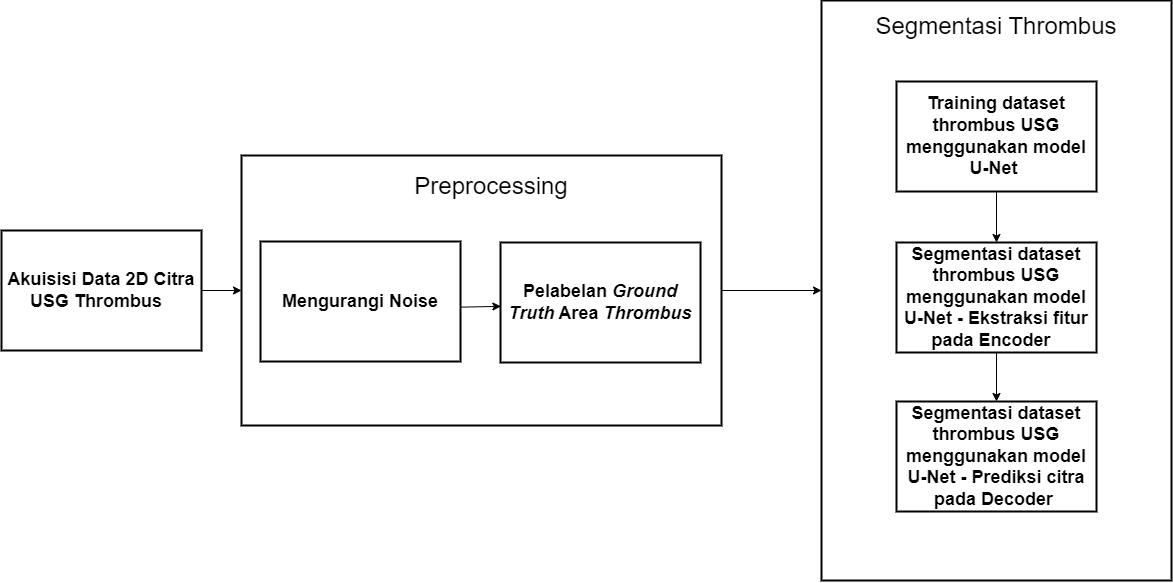

The diagram above was exported from draw.io. Its source (the exported page's mxGraphModel, read from the mxfile embedded in the PNG):
<mxGraphModel dx="1363" dy="1989" grid="1" gridSize="10" guides="1" tooltips="1" connect="1" arrows="1" fold="1" page="1" pageScale="1" pageWidth="827" pageHeight="1169" math="0" shadow="0">
  <root>
    <mxCell id="0" />
    <mxCell id="1" parent="0" />
    <mxCell id="d3zzN-qrunS6-fDF3Gwc-8" style="edgeStyle=orthogonalEdgeStyle;rounded=0;orthogonalLoop=1;jettySize=auto;html=1;" edge="1" parent="1" source="d3zzN-qrunS6-fDF3Gwc-1" target="d3zzN-qrunS6-fDF3Gwc-3">
      <mxGeometry relative="1" as="geometry" />
    </mxCell>
    <mxCell id="d3zzN-qrunS6-fDF3Gwc-1" value="" style="rounded=0;whiteSpace=wrap;html=1;strokeWidth=2;" vertex="1" parent="1">
      <mxGeometry x="280" y="74" width="480" height="270" as="geometry" />
    </mxCell>
    <mxCell id="d3zzN-qrunS6-fDF3Gwc-9" style="edgeStyle=orthogonalEdgeStyle;rounded=0;orthogonalLoop=1;jettySize=auto;html=1;exitX=1;exitY=0.5;exitDx=0;exitDy=0;" edge="1" parent="1" source="CfswCu7Y_CzYt_GNK8je-1" target="d3zzN-qrunS6-fDF3Gwc-1">
      <mxGeometry relative="1" as="geometry" />
    </mxCell>
    <mxCell id="CfswCu7Y_CzYt_GNK8je-1" value="&lt;b&gt;&lt;font style=&quot;font-size: 18px;&quot;&gt;Akuisisi Data 2D Citra USG Thrombus&amp;nbsp;&amp;nbsp;&lt;/font&gt;&lt;/b&gt;" style="rounded=0;whiteSpace=wrap;html=1;strokeWidth=2;" parent="1" vertex="1">
      <mxGeometry x="40" y="149" width="200" height="120" as="geometry" />
    </mxCell>
    <mxCell id="CfswCu7Y_CzYt_GNK8je-7" value="&lt;span style=&quot;font-size: 18px;&quot;&gt;&lt;b&gt;Mengurangi Noise&lt;/b&gt;&lt;/span&gt;" style="rounded=0;whiteSpace=wrap;html=1;strokeWidth=2;" parent="1" vertex="1">
      <mxGeometry x="299" y="160" width="200" height="120" as="geometry" />
    </mxCell>
    <mxCell id="CfswCu7Y_CzYt_GNK8je-9" value="&lt;span style=&quot;font-size: 18px;&quot;&gt;&lt;b&gt;Pelabelan &lt;i&gt;Ground Truth&lt;/i&gt; Area &lt;i&gt;Thrombus&lt;/i&gt;&lt;/b&gt;&lt;/span&gt;" style="rounded=0;whiteSpace=wrap;html=1;strokeWidth=2;" parent="1" vertex="1">
      <mxGeometry x="539" y="161" width="200" height="120" as="geometry" />
    </mxCell>
    <mxCell id="d3zzN-qrunS6-fDF3Gwc-2" value="&lt;font style=&quot;font-size: 24px;&quot;&gt;Preprocessing&lt;/font&gt;" style="rounded=0;whiteSpace=wrap;html=1;strokeColor=none;" vertex="1" parent="1">
      <mxGeometry x="420" y="90" width="220" height="30" as="geometry" />
    </mxCell>
    <mxCell id="d3zzN-qrunS6-fDF3Gwc-3" value="" style="rounded=0;whiteSpace=wrap;html=1;strokeWidth=2;" vertex="1" parent="1">
      <mxGeometry x="860" y="-81" width="350" height="580" as="geometry" />
    </mxCell>
    <mxCell id="d3zzN-qrunS6-fDF3Gwc-4" value="&lt;span style=&quot;font-size: 24px;&quot;&gt;Segmentasi Thrombus&lt;/span&gt;" style="rounded=0;whiteSpace=wrap;html=1;strokeColor=none;" vertex="1" parent="1">
      <mxGeometry x="910" y="-70" width="250" height="30" as="geometry" />
    </mxCell>
    <mxCell id="d3zzN-qrunS6-fDF3Gwc-16" style="edgeStyle=orthogonalEdgeStyle;rounded=0;orthogonalLoop=1;jettySize=auto;html=1;exitX=0.5;exitY=1;exitDx=0;exitDy=0;" edge="1" parent="1" source="d3zzN-qrunS6-fDF3Gwc-5" target="d3zzN-qrunS6-fDF3Gwc-6">
      <mxGeometry relative="1" as="geometry" />
    </mxCell>
    <mxCell id="d3zzN-qrunS6-fDF3Gwc-5" value="&lt;span style=&quot;font-size: 18px;&quot;&gt;&lt;b&gt;Training dataset thrombus USG menggunakan model U-Net&amp;nbsp;&lt;/b&gt;&lt;/span&gt;" style="rounded=0;whiteSpace=wrap;html=1;strokeWidth=2;" vertex="1" parent="1">
      <mxGeometry x="935" width="200" height="110" as="geometry" />
    </mxCell>
    <mxCell id="d3zzN-qrunS6-fDF3Gwc-17" style="edgeStyle=orthogonalEdgeStyle;rounded=0;orthogonalLoop=1;jettySize=auto;html=1;entryX=0.5;entryY=0;entryDx=0;entryDy=0;" edge="1" parent="1" source="d3zzN-qrunS6-fDF3Gwc-6" target="d3zzN-qrunS6-fDF3Gwc-7">
      <mxGeometry relative="1" as="geometry" />
    </mxCell>
    <mxCell id="d3zzN-qrunS6-fDF3Gwc-6" value="&lt;span style=&quot;font-size: 18px;&quot;&gt;&lt;b&gt;Segmentasi dataset thrombus USG menggunakan model U-Net - Ekstraksi fitur pada Encoder&amp;nbsp;&amp;nbsp;&lt;/b&gt;&lt;/span&gt;" style="rounded=0;whiteSpace=wrap;html=1;strokeWidth=2;" vertex="1" parent="1">
      <mxGeometry x="935" y="161" width="200" height="110" as="geometry" />
    </mxCell>
    <mxCell id="d3zzN-qrunS6-fDF3Gwc-7" value="&lt;b style=&quot;border-color: var(--border-color); font-size: 18px;&quot;&gt;Segmentasi dataset thrombus USG menggunakan model U-Net - Prediksi citra pada Decoder&amp;nbsp;&lt;/b&gt;" style="rounded=0;whiteSpace=wrap;html=1;strokeWidth=2;" vertex="1" parent="1">
      <mxGeometry x="935" y="320" width="200" height="110" as="geometry" />
    </mxCell>
    <mxCell id="d3zzN-qrunS6-fDF3Gwc-12" value="" style="endArrow=classic;html=1;rounded=0;entryX=0.002;entryY=0.532;entryDx=0;entryDy=0;entryPerimeter=0;exitX=1;exitY=0.547;exitDx=0;exitDy=0;exitPerimeter=0;" edge="1" parent="1" source="CfswCu7Y_CzYt_GNK8je-7" target="CfswCu7Y_CzYt_GNK8je-9">
      <mxGeometry width="50" height="50" relative="1" as="geometry">
        <mxPoint x="490" y="270" as="sourcePoint" />
        <mxPoint x="540" y="220" as="targetPoint" />
      </mxGeometry>
    </mxCell>
  </root>
</mxGraphModel>